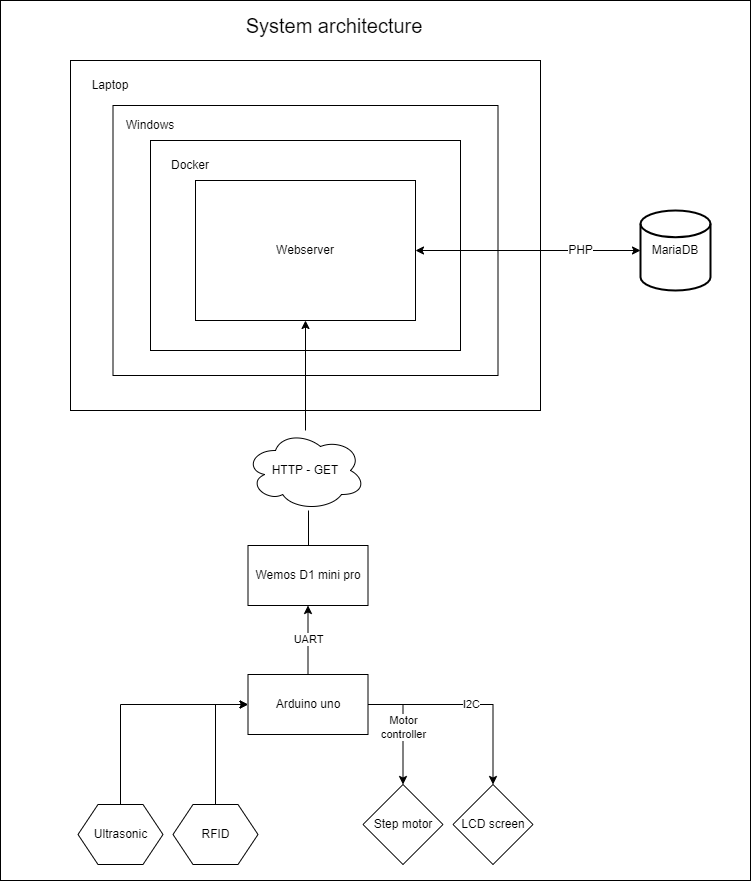

The diagram above was exported from draw.io. Its source (the exported page's mxGraphModel, read from the mxfile embedded in the PNG):
<mxGraphModel dx="1422" dy="715" grid="1" gridSize="10" guides="1" tooltips="1" connect="1" arrows="1" fold="1" page="1" pageScale="1" pageWidth="827" pageHeight="1169" background="none" math="0" shadow="0">
  <root>
    <mxCell id="0" />
    <mxCell id="1" parent="0" />
    <mxCell id="VH6bSCQ6rbjN1PI9JTQz-5" value="" style="rounded=0;whiteSpace=wrap;html=1;" vertex="1" parent="1">
      <mxGeometry x="80" y="40" width="750" height="880" as="geometry" />
    </mxCell>
    <mxCell id="VH6bSCQ6rbjN1PI9JTQz-18" value="" style="rounded=0;whiteSpace=wrap;html=1;" vertex="1" parent="1">
      <mxGeometry x="150" y="100" width="470" height="350" as="geometry" />
    </mxCell>
    <mxCell id="VH6bSCQ6rbjN1PI9JTQz-27" value="" style="rounded=0;whiteSpace=wrap;html=1;" vertex="1" parent="1">
      <mxGeometry x="192.5" y="145" width="385" height="270" as="geometry" />
    </mxCell>
    <mxCell id="VH6bSCQ6rbjN1PI9JTQz-29" value="" style="rounded=0;whiteSpace=wrap;html=1;" vertex="1" parent="1">
      <mxGeometry x="230" y="180" width="310" height="210" as="geometry" />
    </mxCell>
    <mxCell id="PhI2l8feh4Qw6CtIVEz5-6" value="MariaDB" style="strokeWidth=2;html=1;shape=mxgraph.flowchart.database;whiteSpace=wrap;" parent="1" vertex="1">
      <mxGeometry x="720" y="250" width="70" height="80" as="geometry" />
    </mxCell>
    <mxCell id="VH6bSCQ6rbjN1PI9JTQz-6" value="&lt;font style=&quot;font-size: 20px;&quot;&gt;System architecture&lt;/font&gt;" style="text;html=1;strokeColor=none;fillColor=none;align=center;verticalAlign=middle;whiteSpace=wrap;rounded=0;" vertex="1" parent="1">
      <mxGeometry x="319" y="50" width="190" height="30" as="geometry" />
    </mxCell>
    <mxCell id="VH6bSCQ6rbjN1PI9JTQz-39" style="edgeStyle=orthogonalEdgeStyle;rounded=0;orthogonalLoop=1;jettySize=auto;html=1;exitX=0.5;exitY=0;exitDx=0;exitDy=0;fontSize=12;startArrow=none;startFill=0;endArrow=none;endFill=0;" edge="1" parent="1" source="VH6bSCQ6rbjN1PI9JTQz-7">
      <mxGeometry relative="1" as="geometry">
        <mxPoint x="388" y="550" as="targetPoint" />
        <Array as="points">
          <mxPoint x="388" y="550" />
        </Array>
      </mxGeometry>
    </mxCell>
    <mxCell id="VH6bSCQ6rbjN1PI9JTQz-7" value="Wemos D1 mini pro" style="rounded=0;whiteSpace=wrap;html=1;" vertex="1" parent="1">
      <mxGeometry x="327.5" y="585" width="120" height="60" as="geometry" />
    </mxCell>
    <mxCell id="VH6bSCQ6rbjN1PI9JTQz-15" value="Motor&lt;br&gt;controller" style="edgeStyle=orthogonalEdgeStyle;rounded=0;orthogonalLoop=1;jettySize=auto;html=1;exitX=1;exitY=0.5;exitDx=0;exitDy=0;entryX=0.5;entryY=0;entryDx=0;entryDy=0;" edge="1" parent="1" source="VH6bSCQ6rbjN1PI9JTQz-8" target="VH6bSCQ6rbjN1PI9JTQz-12">
      <mxGeometry relative="1" as="geometry" />
    </mxCell>
    <mxCell id="VH6bSCQ6rbjN1PI9JTQz-16" value="I2C" style="edgeStyle=orthogonalEdgeStyle;rounded=0;orthogonalLoop=1;jettySize=auto;html=1;exitX=1;exitY=0.5;exitDx=0;exitDy=0;entryX=0.5;entryY=0;entryDx=0;entryDy=0;" edge="1" parent="1" source="VH6bSCQ6rbjN1PI9JTQz-8" target="VH6bSCQ6rbjN1PI9JTQz-11">
      <mxGeometry relative="1" as="geometry" />
    </mxCell>
    <mxCell id="VH6bSCQ6rbjN1PI9JTQz-17" value="UART" style="edgeStyle=orthogonalEdgeStyle;rounded=0;orthogonalLoop=1;jettySize=auto;html=1;exitX=0.5;exitY=0;exitDx=0;exitDy=0;entryX=0.5;entryY=1;entryDx=0;entryDy=0;" edge="1" parent="1" source="VH6bSCQ6rbjN1PI9JTQz-8" target="VH6bSCQ6rbjN1PI9JTQz-7">
      <mxGeometry relative="1" as="geometry" />
    </mxCell>
    <mxCell id="VH6bSCQ6rbjN1PI9JTQz-8" value="Arduino uno" style="rounded=0;whiteSpace=wrap;html=1;" vertex="1" parent="1">
      <mxGeometry x="327.5" y="714" width="120" height="60" as="geometry" />
    </mxCell>
    <mxCell id="VH6bSCQ6rbjN1PI9JTQz-14" style="edgeStyle=orthogonalEdgeStyle;rounded=0;orthogonalLoop=1;jettySize=auto;html=1;exitX=0.5;exitY=0;exitDx=0;exitDy=0;entryX=0;entryY=0.5;entryDx=0;entryDy=0;" edge="1" parent="1" source="VH6bSCQ6rbjN1PI9JTQz-9" target="VH6bSCQ6rbjN1PI9JTQz-8">
      <mxGeometry relative="1" as="geometry">
        <mxPoint x="262.5" y="794" as="targetPoint" />
      </mxGeometry>
    </mxCell>
    <mxCell id="VH6bSCQ6rbjN1PI9JTQz-9" value="Ultrasonic" style="shape=hexagon;perimeter=hexagonPerimeter2;whiteSpace=wrap;html=1;fixedSize=1;" vertex="1" parent="1">
      <mxGeometry x="157.5" y="844" width="85" height="60" as="geometry" />
    </mxCell>
    <mxCell id="VH6bSCQ6rbjN1PI9JTQz-13" style="edgeStyle=orthogonalEdgeStyle;rounded=0;orthogonalLoop=1;jettySize=auto;html=1;exitX=0.5;exitY=0;exitDx=0;exitDy=0;entryX=0;entryY=0.5;entryDx=0;entryDy=0;" edge="1" parent="1" source="VH6bSCQ6rbjN1PI9JTQz-10" target="VH6bSCQ6rbjN1PI9JTQz-8">
      <mxGeometry relative="1" as="geometry" />
    </mxCell>
    <mxCell id="VH6bSCQ6rbjN1PI9JTQz-10" value="RFID" style="shape=hexagon;perimeter=hexagonPerimeter2;whiteSpace=wrap;html=1;fixedSize=1;" vertex="1" parent="1">
      <mxGeometry x="252.5" y="844" width="85" height="60" as="geometry" />
    </mxCell>
    <mxCell id="VH6bSCQ6rbjN1PI9JTQz-11" value="LCD screen" style="rhombus;whiteSpace=wrap;html=1;" vertex="1" parent="1">
      <mxGeometry x="532.5" y="824" width="80" height="80" as="geometry" />
    </mxCell>
    <mxCell id="VH6bSCQ6rbjN1PI9JTQz-12" value="Step motor" style="rhombus;whiteSpace=wrap;html=1;" vertex="1" parent="1">
      <mxGeometry x="442.5" y="824" width="80" height="80" as="geometry" />
    </mxCell>
    <mxCell id="VH6bSCQ6rbjN1PI9JTQz-19" value="Laptop" style="text;html=1;strokeColor=none;fillColor=none;align=center;verticalAlign=middle;whiteSpace=wrap;rounded=0;" vertex="1" parent="1">
      <mxGeometry x="160" y="110" width="60" height="30" as="geometry" />
    </mxCell>
    <mxCell id="VH6bSCQ6rbjN1PI9JTQz-38" value="PHP" style="edgeStyle=orthogonalEdgeStyle;rounded=0;orthogonalLoop=1;jettySize=auto;html=1;exitX=1;exitY=0.5;exitDx=0;exitDy=0;entryX=0;entryY=0.5;entryDx=0;entryDy=0;entryPerimeter=0;fontSize=12;startArrow=classic;startFill=1;endArrow=classic;endFill=1;" edge="1" parent="1" source="VH6bSCQ6rbjN1PI9JTQz-20" target="PhI2l8feh4Qw6CtIVEz5-6">
      <mxGeometry x="0.4667" relative="1" as="geometry">
        <mxPoint as="offset" />
      </mxGeometry>
    </mxCell>
    <mxCell id="VH6bSCQ6rbjN1PI9JTQz-20" value="Webserver" style="rounded=0;whiteSpace=wrap;html=1;" vertex="1" parent="1">
      <mxGeometry x="275" y="220" width="220" height="140" as="geometry" />
    </mxCell>
    <mxCell id="VH6bSCQ6rbjN1PI9JTQz-23" style="edgeStyle=orthogonalEdgeStyle;rounded=0;orthogonalLoop=1;jettySize=auto;html=1;exitX=0.5;exitY=0;exitDx=0;exitDy=0;entryX=0.5;entryY=1;entryDx=0;entryDy=0;startArrow=none;" edge="1" parent="1" source="VH6bSCQ6rbjN1PI9JTQz-22" target="VH6bSCQ6rbjN1PI9JTQz-20">
      <mxGeometry relative="1" as="geometry" />
    </mxCell>
    <mxCell id="VH6bSCQ6rbjN1PI9JTQz-22" value="HTTP - GET" style="ellipse;shape=cloud;whiteSpace=wrap;html=1;" vertex="1" parent="1">
      <mxGeometry x="325" y="470" width="120" height="80" as="geometry" />
    </mxCell>
    <mxCell id="VH6bSCQ6rbjN1PI9JTQz-28" value="Windows" style="text;html=1;strokeColor=none;fillColor=none;align=center;verticalAlign=middle;whiteSpace=wrap;rounded=0;" vertex="1" parent="1">
      <mxGeometry x="200" y="150" width="60" height="30" as="geometry" />
    </mxCell>
    <mxCell id="VH6bSCQ6rbjN1PI9JTQz-30" value="Docker" style="text;html=1;strokeColor=none;fillColor=none;align=center;verticalAlign=middle;whiteSpace=wrap;rounded=0;" vertex="1" parent="1">
      <mxGeometry x="240" y="190" width="60" height="30" as="geometry" />
    </mxCell>
  </root>
</mxGraphModel>